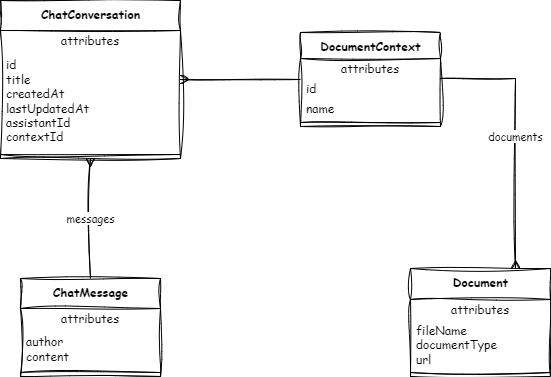

The diagram above was exported from draw.io. Its source (the exported page's mxGraphModel, read from the mxfile embedded in the PNG):
<mxGraphModel dx="1191" dy="806" grid="1" gridSize="10" guides="1" tooltips="1" connect="1" arrows="1" fold="1" page="1" pageScale="1" pageWidth="850" pageHeight="1100" math="0" shadow="0">
  <root>
    <mxCell id="0" />
    <mxCell id="1" parent="0" />
    <mxCell id="9" value="&lt;b&gt;ChatMessage&lt;/b&gt;" style="swimlane;fontStyle=0;align=center;verticalAlign=top;childLayout=stackLayout;horizontal=1;startSize=30;horizontalStack=0;resizeParent=1;resizeParentMax=0;resizeLast=0;collapsible=0;marginBottom=0;html=1;sketch=1;curveFitting=1;jiggle=2;fontFamily=Comic Sans MS;" parent="1" vertex="1">
      <mxGeometry x="120" y="610" width="140" height="98" as="geometry" />
    </mxCell>
    <mxCell id="10" value="attributes" style="text;html=1;strokeColor=none;fillColor=none;align=center;verticalAlign=middle;spacingLeft=4;spacingRight=4;overflow=hidden;rotatable=0;points=[[0,0.5],[1,0.5]];portConstraint=eastwest;sketch=1;curveFitting=1;jiggle=2;fontFamily=Comic Sans MS;" parent="9" vertex="1">
      <mxGeometry y="30" width="140" height="20" as="geometry" />
    </mxCell>
    <mxCell id="11" value="author&lt;br&gt;content" style="text;html=1;strokeColor=none;fillColor=none;align=left;verticalAlign=middle;spacingLeft=4;spacingRight=4;overflow=hidden;rotatable=0;points=[[0,0.5],[1,0.5]];portConstraint=eastwest;sketch=1;curveFitting=1;jiggle=2;fontFamily=Comic Sans MS;" parent="9" vertex="1">
      <mxGeometry y="50" width="140" height="40" as="geometry" />
    </mxCell>
    <mxCell id="14" value="" style="line;strokeWidth=1;fillColor=none;align=left;verticalAlign=middle;spacingTop=-1;spacingLeft=3;spacingRight=3;rotatable=0;labelPosition=right;points=[];portConstraint=eastwest;sketch=1;curveFitting=1;jiggle=2;fontFamily=Comic Sans MS;" parent="9" vertex="1">
      <mxGeometry y="90" width="140" height="8" as="geometry" />
    </mxCell>
    <mxCell id="41" style="edgeStyle=none;html=1;entryX=0;entryY=0.5;entryDx=0;entryDy=0;endArrow=none;endFill=0;startArrow=ERmany;startFill=0;sketch=1;curveFitting=1;jiggle=2;fontFamily=Comic Sans MS;" parent="1" source="17" target="33" edge="1">
      <mxGeometry relative="1" as="geometry" />
    </mxCell>
    <mxCell id="17" value="&lt;b&gt;ChatConversation&lt;/b&gt;" style="swimlane;fontStyle=0;align=center;verticalAlign=top;childLayout=stackLayout;horizontal=1;startSize=30;horizontalStack=0;resizeParent=1;resizeParentMax=0;resizeLast=0;collapsible=0;marginBottom=0;html=1;sketch=1;curveFitting=1;jiggle=2;fontFamily=Comic Sans MS;" parent="1" vertex="1">
      <mxGeometry x="100" y="332" width="180" height="158" as="geometry" />
    </mxCell>
    <mxCell id="18" value="attributes" style="text;html=1;strokeColor=none;fillColor=none;align=center;verticalAlign=middle;spacingLeft=4;spacingRight=4;overflow=hidden;rotatable=0;points=[[0,0.5],[1,0.5]];portConstraint=eastwest;sketch=1;curveFitting=1;jiggle=2;fontFamily=Comic Sans MS;" parent="17" vertex="1">
      <mxGeometry y="30" width="180" height="20" as="geometry" />
    </mxCell>
    <mxCell id="19" value="id&lt;br&gt;title&lt;br&gt;createdAt&lt;br&gt;lastUpdatedAt&lt;br&gt;assistantId&lt;br&gt;contextId" style="text;html=1;strokeColor=none;fillColor=none;align=left;verticalAlign=middle;spacingLeft=4;spacingRight=4;overflow=hidden;rotatable=0;points=[[0,0.5],[1,0.5]];portConstraint=eastwest;sketch=1;curveFitting=1;jiggle=2;fontFamily=Comic Sans MS;" parent="17" vertex="1">
      <mxGeometry y="50" width="180" height="100" as="geometry" />
    </mxCell>
    <mxCell id="22" value="" style="line;strokeWidth=1;fillColor=none;align=left;verticalAlign=middle;spacingTop=-1;spacingLeft=3;spacingRight=3;rotatable=0;labelPosition=right;points=[];portConstraint=eastwest;sketch=1;curveFitting=1;jiggle=2;fontFamily=Comic Sans MS;" parent="17" vertex="1">
      <mxGeometry y="150" width="180" height="8" as="geometry" />
    </mxCell>
    <mxCell id="33" value="&lt;b&gt;DocumentContext&lt;/b&gt;" style="swimlane;fontStyle=0;align=center;verticalAlign=top;childLayout=stackLayout;horizontal=1;startSize=26;horizontalStack=0;resizeParent=1;resizeParentMax=0;resizeLast=0;collapsible=0;marginBottom=0;html=1;sketch=1;curveFitting=1;jiggle=2;fontFamily=Comic Sans MS;" parent="1" vertex="1">
      <mxGeometry x="400" y="364" width="140" height="94" as="geometry" />
    </mxCell>
    <mxCell id="34" value="attributes" style="text;html=1;strokeColor=none;fillColor=none;align=center;verticalAlign=middle;spacingLeft=4;spacingRight=4;overflow=hidden;rotatable=0;points=[[0,0.5],[1,0.5]];portConstraint=eastwest;sketch=1;curveFitting=1;jiggle=2;fontFamily=Comic Sans MS;" parent="33" vertex="1">
      <mxGeometry y="26" width="140" height="20" as="geometry" />
    </mxCell>
    <mxCell id="35" value="id" style="text;html=1;strokeColor=none;fillColor=none;align=left;verticalAlign=middle;spacingLeft=4;spacingRight=4;overflow=hidden;rotatable=0;points=[[0,0.5],[1,0.5]];portConstraint=eastwest;sketch=1;curveFitting=1;jiggle=2;fontFamily=Comic Sans MS;" parent="33" vertex="1">
      <mxGeometry y="46" width="140" height="20" as="geometry" />
    </mxCell>
    <mxCell id="37" value="name" style="text;html=1;strokeColor=none;fillColor=none;align=left;verticalAlign=middle;spacingLeft=4;spacingRight=4;overflow=hidden;rotatable=0;points=[[0,0.5],[1,0.5]];portConstraint=eastwest;sketch=1;curveFitting=1;jiggle=2;fontFamily=Comic Sans MS;" parent="33" vertex="1">
      <mxGeometry y="66" width="140" height="20" as="geometry" />
    </mxCell>
    <mxCell id="38" value="" style="line;strokeWidth=1;fillColor=none;align=left;verticalAlign=middle;spacingTop=-1;spacingLeft=3;spacingRight=3;rotatable=0;labelPosition=right;points=[];portConstraint=eastwest;sketch=1;curveFitting=1;jiggle=2;fontFamily=Comic Sans MS;" parent="33" vertex="1">
      <mxGeometry y="86" width="140" height="8" as="geometry" />
    </mxCell>
    <mxCell id="43" value="messages" style="edgeStyle=none;rounded=0;html=1;entryX=0.5;entryY=0;entryDx=0;entryDy=0;startArrow=ERmany;startFill=0;endArrow=none;endFill=0;sketch=1;curveFitting=1;jiggle=2;fontFamily=Comic Sans MS;" parent="1" target="9" edge="1">
      <mxGeometry relative="1" as="geometry">
        <mxPoint x="190" y="490" as="sourcePoint" />
      </mxGeometry>
    </mxCell>
    <mxCell id="44" value="&lt;b&gt;Document&lt;/b&gt;" style="swimlane;fontStyle=0;align=center;verticalAlign=top;childLayout=stackLayout;horizontal=1;startSize=31;horizontalStack=0;resizeParent=1;resizeParentMax=0;resizeLast=0;collapsible=0;marginBottom=0;html=1;sketch=1;curveFitting=1;jiggle=2;fontFamily=Comic Sans MS;" parent="1" vertex="1">
      <mxGeometry x="510" y="600" width="140" height="108" as="geometry" />
    </mxCell>
    <mxCell id="45" value="attributes" style="text;html=1;strokeColor=none;fillColor=none;align=center;verticalAlign=middle;spacingLeft=4;spacingRight=4;overflow=hidden;rotatable=0;points=[[0,0.5],[1,0.5]];portConstraint=eastwest;sketch=1;curveFitting=1;jiggle=2;fontFamily=Comic Sans MS;" parent="44" vertex="1">
      <mxGeometry y="31" width="140" height="20" as="geometry" />
    </mxCell>
    <mxCell id="46" value="fileName&lt;br&gt;documentType&lt;br&gt;url" style="text;html=1;strokeColor=none;fillColor=none;align=left;verticalAlign=middle;spacingLeft=4;spacingRight=4;overflow=hidden;rotatable=0;points=[[0,0.5],[1,0.5]];portConstraint=eastwest;sketch=1;curveFitting=1;jiggle=2;fontFamily=Comic Sans MS;" parent="44" vertex="1">
      <mxGeometry y="51" width="140" height="49" as="geometry" />
    </mxCell>
    <mxCell id="49" value="" style="line;strokeWidth=1;fillColor=none;align=left;verticalAlign=middle;spacingTop=-1;spacingLeft=3;spacingRight=3;rotatable=0;labelPosition=right;points=[];portConstraint=eastwest;sketch=1;curveFitting=1;jiggle=2;fontFamily=Comic Sans MS;" parent="44" vertex="1">
      <mxGeometry y="100" width="140" height="8" as="geometry" />
    </mxCell>
    <mxCell id="52" value="documents" style="edgeStyle=none;rounded=0;html=1;entryX=0.75;entryY=0;entryDx=0;entryDy=0;startArrow=none;startFill=0;endArrow=ERmany;endFill=0;sketch=1;curveFitting=1;jiggle=2;fontFamily=Comic Sans MS;" parent="1" target="44" edge="1">
      <mxGeometry relative="1" as="geometry">
        <mxPoint x="540" y="410" as="sourcePoint" />
        <Array as="points">
          <mxPoint x="615" y="410" />
        </Array>
      </mxGeometry>
    </mxCell>
  </root>
</mxGraphModel>